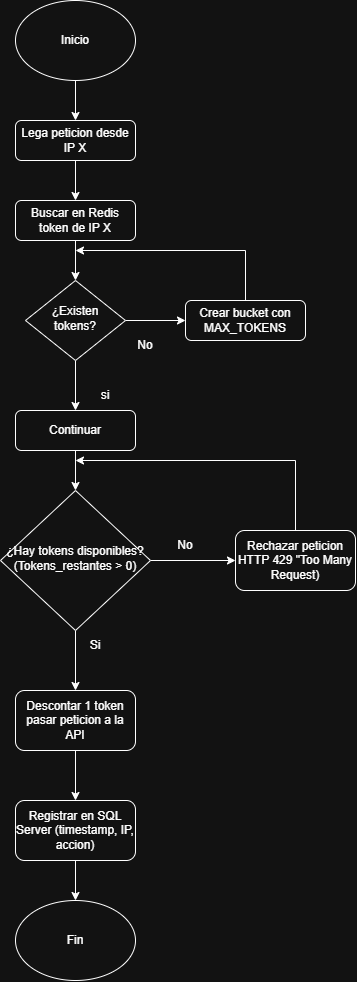

The diagram above was exported from draw.io. Its source (the exported page's mxGraphModel, read from the mxfile embedded in the PNG):
<mxGraphModel dx="1489" dy="947" grid="1" gridSize="10" guides="1" tooltips="1" connect="1" arrows="1" fold="1" page="1" pageScale="1" pageWidth="827" pageHeight="1169" math="0" shadow="0">
  <root>
    <mxCell id="WIyWlLk6GJQsqaUBKTNV-0" />
    <mxCell id="WIyWlLk6GJQsqaUBKTNV-1" parent="WIyWlLk6GJQsqaUBKTNV-0" />
    <mxCell id="zF3A3V5XdPrmHcvbYs-3-8" edge="1" parent="WIyWlLk6GJQsqaUBKTNV-1" source="WIyWlLk6GJQsqaUBKTNV-6" style="edgeStyle=orthogonalEdgeStyle;rounded=0;orthogonalLoop=1;jettySize=auto;html=1;exitX=0.5;exitY=1;exitDx=0;exitDy=0;" target="zF3A3V5XdPrmHcvbYs-3-4">
      <mxGeometry relative="1" as="geometry" />
    </mxCell>
    <mxCell id="zF3A3V5XdPrmHcvbYs-3-9" edge="1" parent="WIyWlLk6GJQsqaUBKTNV-1" source="WIyWlLk6GJQsqaUBKTNV-6" style="edgeStyle=orthogonalEdgeStyle;rounded=0;orthogonalLoop=1;jettySize=auto;html=1;exitX=1;exitY=0.5;exitDx=0;exitDy=0;entryX=0;entryY=0.5;entryDx=0;entryDy=0;" target="WIyWlLk6GJQsqaUBKTNV-11">
      <mxGeometry relative="1" as="geometry" />
    </mxCell>
    <mxCell id="WIyWlLk6GJQsqaUBKTNV-6" parent="WIyWlLk6GJQsqaUBKTNV-1" style="rhombus;whiteSpace=wrap;html=1;shadow=0;fontFamily=Helvetica;fontSize=12;align=center;strokeWidth=1;spacing=6;spacingTop=-4;" value="¿Existen tokens?" vertex="1">
      <mxGeometry height="80" width="100" x="170" y="320" as="geometry" />
    </mxCell>
    <mxCell id="zF3A3V5XdPrmHcvbYs-3-24" edge="1" parent="WIyWlLk6GJQsqaUBKTNV-1" source="WIyWlLk6GJQsqaUBKTNV-7" style="edgeStyle=orthogonalEdgeStyle;rounded=0;orthogonalLoop=1;jettySize=auto;html=1;exitX=0.5;exitY=1;exitDx=0;exitDy=0;entryX=0.5;entryY=0;entryDx=0;entryDy=0;" target="WIyWlLk6GJQsqaUBKTNV-12">
      <mxGeometry relative="1" as="geometry" />
    </mxCell>
    <mxCell id="WIyWlLk6GJQsqaUBKTNV-7" parent="WIyWlLk6GJQsqaUBKTNV-1" style="rounded=1;whiteSpace=wrap;html=1;fontSize=12;glass=0;strokeWidth=1;shadow=0;" value="Lega peticion desde IP X" vertex="1">
      <mxGeometry height="40" width="120" x="160" y="160" as="geometry" />
    </mxCell>
    <mxCell id="WIyWlLk6GJQsqaUBKTNV-11" parent="WIyWlLk6GJQsqaUBKTNV-1" style="rounded=1;whiteSpace=wrap;html=1;fontSize=12;glass=0;strokeWidth=1;shadow=0;" value="Crear bucket con MAX_TOKENS" vertex="1">
      <mxGeometry height="40" width="120" x="330" y="340" as="geometry" />
    </mxCell>
    <mxCell id="zF3A3V5XdPrmHcvbYs-3-13" edge="1" parent="WIyWlLk6GJQsqaUBKTNV-1" source="WIyWlLk6GJQsqaUBKTNV-12" style="edgeStyle=orthogonalEdgeStyle;rounded=0;orthogonalLoop=1;jettySize=auto;html=1;exitX=0.5;exitY=1;exitDx=0;exitDy=0;entryX=0.5;entryY=0;entryDx=0;entryDy=0;" target="WIyWlLk6GJQsqaUBKTNV-6">
      <mxGeometry relative="1" as="geometry" />
    </mxCell>
    <mxCell id="WIyWlLk6GJQsqaUBKTNV-12" parent="WIyWlLk6GJQsqaUBKTNV-1" style="rounded=1;whiteSpace=wrap;html=1;fontSize=12;glass=0;strokeWidth=1;shadow=0;" value="Buscar en Redis token de IP X" vertex="1">
      <mxGeometry height="40" width="120" x="160" y="240" as="geometry" />
    </mxCell>
    <mxCell id="zF3A3V5XdPrmHcvbYs-3-1" edge="1" parent="WIyWlLk6GJQsqaUBKTNV-1" source="zF3A3V5XdPrmHcvbYs-3-0" style="edgeStyle=orthogonalEdgeStyle;rounded=0;orthogonalLoop=1;jettySize=auto;html=1;exitX=0.5;exitY=1;exitDx=0;exitDy=0;" target="WIyWlLk6GJQsqaUBKTNV-7">
      <mxGeometry relative="1" as="geometry" />
    </mxCell>
    <mxCell id="zF3A3V5XdPrmHcvbYs-3-0" parent="WIyWlLk6GJQsqaUBKTNV-1" style="ellipse;whiteSpace=wrap;html=1;" value="Inicio" vertex="1">
      <mxGeometry height="80" width="120" x="160" y="40" as="geometry" />
    </mxCell>
    <mxCell id="zF3A3V5XdPrmHcvbYs-3-34" edge="1" parent="WIyWlLk6GJQsqaUBKTNV-1" source="zF3A3V5XdPrmHcvbYs-3-4" style="edgeStyle=orthogonalEdgeStyle;rounded=0;orthogonalLoop=1;jettySize=auto;html=1;exitX=0.5;exitY=1;exitDx=0;exitDy=0;entryX=0.5;entryY=0;entryDx=0;entryDy=0;" target="zF3A3V5XdPrmHcvbYs-3-15">
      <mxGeometry relative="1" as="geometry" />
    </mxCell>
    <mxCell id="zF3A3V5XdPrmHcvbYs-3-4" parent="WIyWlLk6GJQsqaUBKTNV-1" style="rounded=1;whiteSpace=wrap;html=1;fontSize=12;glass=0;strokeWidth=1;shadow=0;" value="Continuar" vertex="1">
      <mxGeometry height="40" width="120" x="160" y="450" as="geometry" />
    </mxCell>
    <mxCell id="zF3A3V5XdPrmHcvbYs-3-6" parent="WIyWlLk6GJQsqaUBKTNV-1" style="text;html=1;whiteSpace=wrap;strokeColor=none;fillColor=none;align=center;verticalAlign=middle;rounded=0;" value="si" vertex="1">
      <mxGeometry height="30" width="60" x="220" y="420" as="geometry" />
    </mxCell>
    <mxCell id="zF3A3V5XdPrmHcvbYs-3-10" parent="WIyWlLk6GJQsqaUBKTNV-1" style="text;html=1;whiteSpace=wrap;strokeColor=none;fillColor=none;align=center;verticalAlign=middle;rounded=0;" value="No" vertex="1">
      <mxGeometry height="30" width="60" x="260" y="370" as="geometry" />
    </mxCell>
    <mxCell id="zF3A3V5XdPrmHcvbYs-3-20" edge="1" parent="WIyWlLk6GJQsqaUBKTNV-1" source="zF3A3V5XdPrmHcvbYs-3-15" style="edgeStyle=orthogonalEdgeStyle;rounded=0;orthogonalLoop=1;jettySize=auto;html=1;exitX=0.5;exitY=1;exitDx=0;exitDy=0;entryX=0.5;entryY=0;entryDx=0;entryDy=0;" target="zF3A3V5XdPrmHcvbYs-3-19">
      <mxGeometry relative="1" as="geometry" />
    </mxCell>
    <mxCell id="zF3A3V5XdPrmHcvbYs-3-27" edge="1" parent="WIyWlLk6GJQsqaUBKTNV-1" source="zF3A3V5XdPrmHcvbYs-3-15" style="edgeStyle=orthogonalEdgeStyle;rounded=0;orthogonalLoop=1;jettySize=auto;html=1;exitX=1;exitY=0.5;exitDx=0;exitDy=0;entryX=0;entryY=0.5;entryDx=0;entryDy=0;" target="zF3A3V5XdPrmHcvbYs-3-18">
      <mxGeometry relative="1" as="geometry" />
    </mxCell>
    <mxCell id="zF3A3V5XdPrmHcvbYs-3-15" parent="WIyWlLk6GJQsqaUBKTNV-1" style="rhombus;whiteSpace=wrap;html=1;shadow=0;fontFamily=Helvetica;fontSize=12;align=center;strokeWidth=1;spacing=6;spacingTop=-4;" value="¿Hay tokens disponibles?&lt;div&gt;(Tokens_restantes &amp;gt; 0)&lt;/div&gt;" vertex="1">
      <mxGeometry height="140" width="150" x="145" y="530" as="geometry" />
    </mxCell>
    <mxCell id="zF3A3V5XdPrmHcvbYs-3-18" parent="WIyWlLk6GJQsqaUBKTNV-1" style="rounded=1;whiteSpace=wrap;html=1;fontSize=12;glass=0;strokeWidth=1;shadow=0;" value="Rechazar peticion HTTP 429 &quot;Too Many Request)" vertex="1">
      <mxGeometry height="60" width="120" x="380" y="570" as="geometry" />
    </mxCell>
    <mxCell id="zF3A3V5XdPrmHcvbYs-3-37" edge="1" parent="WIyWlLk6GJQsqaUBKTNV-1" source="zF3A3V5XdPrmHcvbYs-3-19" style="edgeStyle=orthogonalEdgeStyle;rounded=0;orthogonalLoop=1;jettySize=auto;html=1;exitX=0.5;exitY=1;exitDx=0;exitDy=0;entryX=0.5;entryY=0;entryDx=0;entryDy=0;" target="zF3A3V5XdPrmHcvbYs-3-30">
      <mxGeometry relative="1" as="geometry" />
    </mxCell>
    <mxCell id="zF3A3V5XdPrmHcvbYs-3-19" parent="WIyWlLk6GJQsqaUBKTNV-1" style="rounded=1;whiteSpace=wrap;html=1;fontSize=12;glass=0;strokeWidth=1;shadow=0;" value="Descontar 1 token pasar peticion a la API" vertex="1">
      <mxGeometry height="60" width="120" x="160" y="730" as="geometry" />
    </mxCell>
    <mxCell id="zF3A3V5XdPrmHcvbYs-3-23" parent="WIyWlLk6GJQsqaUBKTNV-1" style="text;html=1;whiteSpace=wrap;strokeColor=none;fillColor=none;align=center;verticalAlign=middle;rounded=0;" value="Si" vertex="1">
      <mxGeometry height="30" width="60" x="210" y="670" as="geometry" />
    </mxCell>
    <mxCell id="zF3A3V5XdPrmHcvbYs-3-28" parent="WIyWlLk6GJQsqaUBKTNV-1" style="text;html=1;whiteSpace=wrap;strokeColor=none;fillColor=none;align=center;verticalAlign=middle;rounded=0;" value="No" vertex="1">
      <mxGeometry height="30" width="60" x="300" y="570" as="geometry" />
    </mxCell>
    <mxCell id="zF3A3V5XdPrmHcvbYs-3-33" edge="1" parent="WIyWlLk6GJQsqaUBKTNV-1" source="zF3A3V5XdPrmHcvbYs-3-30" style="edgeStyle=orthogonalEdgeStyle;rounded=0;orthogonalLoop=1;jettySize=auto;html=1;exitX=0.5;exitY=1;exitDx=0;exitDy=0;entryX=0.5;entryY=0;entryDx=0;entryDy=0;" target="zF3A3V5XdPrmHcvbYs-3-31">
      <mxGeometry relative="1" as="geometry" />
    </mxCell>
    <mxCell id="zF3A3V5XdPrmHcvbYs-3-30" parent="WIyWlLk6GJQsqaUBKTNV-1" style="rounded=1;whiteSpace=wrap;html=1;fontSize=12;glass=0;strokeWidth=1;shadow=0;" value="Registrar en SQL Server (timestamp, IP, accion)" vertex="1">
      <mxGeometry height="60" width="120" x="160" y="840" as="geometry" />
    </mxCell>
    <mxCell id="zF3A3V5XdPrmHcvbYs-3-31" parent="WIyWlLk6GJQsqaUBKTNV-1" style="ellipse;whiteSpace=wrap;html=1;" value="Fin" vertex="1">
      <mxGeometry height="80" width="120" x="160" y="940" as="geometry" />
    </mxCell>
    <mxCell id="zF3A3V5XdPrmHcvbYs-3-35" edge="1" parent="WIyWlLk6GJQsqaUBKTNV-1" source="WIyWlLk6GJQsqaUBKTNV-11" style="endArrow=classic;html=1;rounded=0;exitX=0.5;exitY=0;exitDx=0;exitDy=0;" value="">
      <mxGeometry height="50" relative="1" width="50" as="geometry">
        <Array as="points">
          <mxPoint x="390" y="290" />
        </Array>
        <mxPoint x="380" y="300" as="sourcePoint" />
        <mxPoint x="220" y="290" as="targetPoint" />
      </mxGeometry>
    </mxCell>
    <mxCell id="zF3A3V5XdPrmHcvbYs-3-36" edge="1" parent="WIyWlLk6GJQsqaUBKTNV-1" style="endArrow=classic;html=1;rounded=0;exitX=0.5;exitY=0;exitDx=0;exitDy=0;" value="">
      <mxGeometry height="50" relative="1" width="50" as="geometry">
        <Array as="points">
          <mxPoint x="440" y="500" />
        </Array>
        <mxPoint x="440" y="570" as="sourcePoint" />
        <mxPoint x="220" y="500" as="targetPoint" />
      </mxGeometry>
    </mxCell>
  </root>
</mxGraphModel>